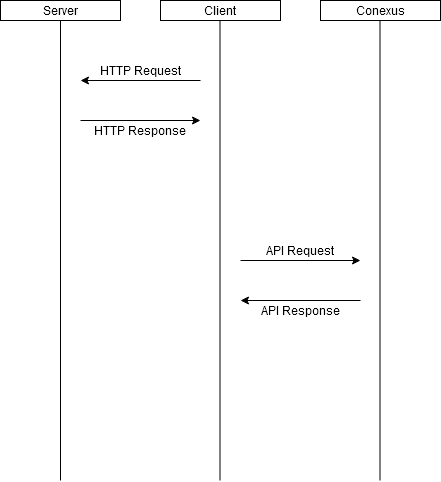

The diagram above was exported from draw.io. Its source (the exported page's mxGraphModel, read from the mxfile embedded in the PNG):
<mxGraphModel dx="1206" dy="1150" grid="1" gridSize="10" guides="1" tooltips="1" connect="1" arrows="1" fold="1" page="1" pageScale="1" pageWidth="850" pageHeight="1100" math="0" shadow="0">
  <root>
    <mxCell id="0" />
    <mxCell id="1" parent="0" />
    <mxCell id="47E7cyZh_UqXwlEySjbE-1" value="Server" style="rounded=0;whiteSpace=wrap;html=1;" vertex="1" parent="1">
      <mxGeometry x="160" y="160" width="120" height="20" as="geometry" />
    </mxCell>
    <mxCell id="47E7cyZh_UqXwlEySjbE-2" value="Conexus" style="rounded=0;whiteSpace=wrap;html=1;" vertex="1" parent="1">
      <mxGeometry x="480" y="160" width="120" height="20" as="geometry" />
    </mxCell>
    <mxCell id="47E7cyZh_UqXwlEySjbE-3" value="Client" style="rounded=0;whiteSpace=wrap;html=1;" vertex="1" parent="1">
      <mxGeometry x="320" y="160" width="120" height="20" as="geometry" />
    </mxCell>
    <mxCell id="47E7cyZh_UqXwlEySjbE-4" value="" style="endArrow=none;html=1;entryX=0.5;entryY=1;entryDx=0;entryDy=0;" edge="1" parent="1" target="47E7cyZh_UqXwlEySjbE-1">
      <mxGeometry width="50" height="50" relative="1" as="geometry">
        <mxPoint x="220" y="640" as="sourcePoint" />
        <mxPoint x="450" y="560" as="targetPoint" />
      </mxGeometry>
    </mxCell>
    <mxCell id="47E7cyZh_UqXwlEySjbE-5" value="" style="endArrow=none;html=1;entryX=0.5;entryY=1;entryDx=0;entryDy=0;" edge="1" parent="1">
      <mxGeometry width="50" height="50" relative="1" as="geometry">
        <mxPoint x="379.5" y="640" as="sourcePoint" />
        <mxPoint x="379.5" y="180" as="targetPoint" />
      </mxGeometry>
    </mxCell>
    <mxCell id="47E7cyZh_UqXwlEySjbE-6" value="" style="endArrow=none;html=1;entryX=0.5;entryY=1;entryDx=0;entryDy=0;" edge="1" parent="1">
      <mxGeometry width="50" height="50" relative="1" as="geometry">
        <mxPoint x="539.5" y="640" as="sourcePoint" />
        <mxPoint x="539.5" y="180" as="targetPoint" />
      </mxGeometry>
    </mxCell>
    <mxCell id="47E7cyZh_UqXwlEySjbE-8" value="" style="endArrow=classic;html=1;" edge="1" parent="1">
      <mxGeometry width="50" height="50" relative="1" as="geometry">
        <mxPoint x="400" y="420" as="sourcePoint" />
        <mxPoint x="520" y="420" as="targetPoint" />
      </mxGeometry>
    </mxCell>
    <mxCell id="47E7cyZh_UqXwlEySjbE-9" value="" style="endArrow=classic;html=1;" edge="1" parent="1">
      <mxGeometry width="50" height="50" relative="1" as="geometry">
        <mxPoint x="520" y="460" as="sourcePoint" />
        <mxPoint x="400" y="460" as="targetPoint" />
      </mxGeometry>
    </mxCell>
    <mxCell id="47E7cyZh_UqXwlEySjbE-11" value="" style="endArrow=classic;html=1;" edge="1" parent="1">
      <mxGeometry width="50" height="50" relative="1" as="geometry">
        <mxPoint x="360" y="240" as="sourcePoint" />
        <mxPoint x="240" y="240" as="targetPoint" />
      </mxGeometry>
    </mxCell>
    <mxCell id="47E7cyZh_UqXwlEySjbE-12" value="" style="endArrow=classic;html=1;" edge="1" parent="1">
      <mxGeometry width="50" height="50" relative="1" as="geometry">
        <mxPoint x="240" y="280" as="sourcePoint" />
        <mxPoint x="360" y="280" as="targetPoint" />
      </mxGeometry>
    </mxCell>
    <mxCell id="47E7cyZh_UqXwlEySjbE-14" value="HTTP Request" style="text;html=1;strokeColor=none;fillColor=none;align=center;verticalAlign=middle;whiteSpace=wrap;rounded=0;" vertex="1" parent="1">
      <mxGeometry x="250" y="220" width="100" height="20" as="geometry" />
    </mxCell>
    <mxCell id="47E7cyZh_UqXwlEySjbE-15" value="API Request" style="text;html=1;strokeColor=none;fillColor=none;align=center;verticalAlign=middle;whiteSpace=wrap;rounded=0;" vertex="1" parent="1">
      <mxGeometry x="410" y="400" width="100" height="20" as="geometry" />
    </mxCell>
    <mxCell id="47E7cyZh_UqXwlEySjbE-17" value="API Response" style="text;html=1;strokeColor=none;fillColor=none;align=center;verticalAlign=middle;whiteSpace=wrap;rounded=0;" vertex="1" parent="1">
      <mxGeometry x="410" y="460" width="100" height="20" as="geometry" />
    </mxCell>
    <mxCell id="47E7cyZh_UqXwlEySjbE-18" value="HTTP Response" style="text;html=1;strokeColor=none;fillColor=none;align=center;verticalAlign=middle;whiteSpace=wrap;rounded=0;" vertex="1" parent="1">
      <mxGeometry x="250" y="280" width="100" height="20" as="geometry" />
    </mxCell>
  </root>
</mxGraphModel>